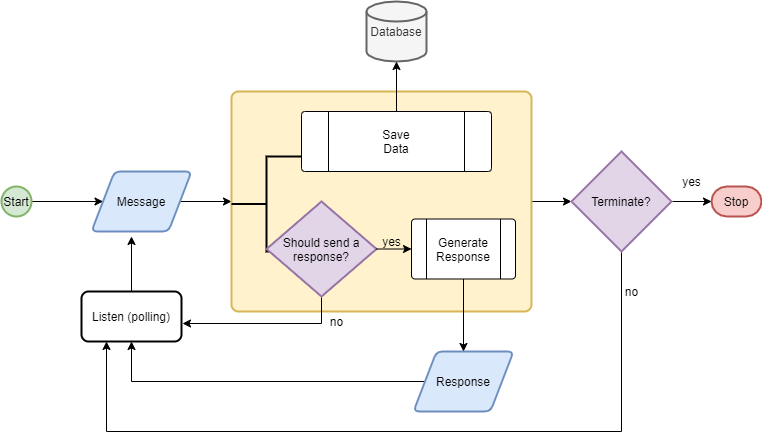

The diagram above was exported from draw.io. Its source (the exported page's mxGraphModel, read from the mxfile embedded in the PNG):
<mxGraphModel dx="1422" dy="723" grid="1" gridSize="10" guides="1" tooltips="1" connect="1" arrows="1" fold="1" page="1" pageScale="1" pageWidth="827" pageHeight="1169" math="0" shadow="0">
  <root>
    <mxCell id="0" />
    <mxCell id="1" parent="0" />
    <mxCell id="M6sBaB2yABwHQUZvbHuy-16" style="edgeStyle=orthogonalEdgeStyle;rounded=0;orthogonalLoop=1;jettySize=auto;html=1;entryX=0;entryY=0.5;entryDx=0;entryDy=0;" edge="1" parent="1" source="M6sBaB2yABwHQUZvbHuy-8" target="M6sBaB2yABwHQUZvbHuy-12">
      <mxGeometry relative="1" as="geometry" />
    </mxCell>
    <mxCell id="M6sBaB2yABwHQUZvbHuy-8" value="Message" style="shape=parallelogram;html=1;strokeWidth=2;perimeter=parallelogramPerimeter;whiteSpace=wrap;rounded=1;arcSize=12;size=0.23;fillColor=#dae8fc;strokeColor=#6c8ebf;" vertex="1" parent="1">
      <mxGeometry x="120" y="310" width="100" height="60" as="geometry" />
    </mxCell>
    <mxCell id="M6sBaB2yABwHQUZvbHuy-9" value="Database" style="strokeWidth=2;html=1;shape=mxgraph.flowchart.database;whiteSpace=wrap;fillColor=#f5f5f5;strokeColor=#666666;fontColor=#333333;" vertex="1" parent="1">
      <mxGeometry x="395" y="140" width="60" height="60" as="geometry" />
    </mxCell>
    <mxCell id="M6sBaB2yABwHQUZvbHuy-19" style="edgeStyle=orthogonalEdgeStyle;rounded=0;orthogonalLoop=1;jettySize=auto;html=1;entryX=0;entryY=0.5;entryDx=0;entryDy=0;entryPerimeter=0;" edge="1" parent="1" source="M6sBaB2yABwHQUZvbHuy-12" target="M6sBaB2yABwHQUZvbHuy-20">
      <mxGeometry relative="1" as="geometry">
        <mxPoint x="610" y="325" as="targetPoint" />
      </mxGeometry>
    </mxCell>
    <mxCell id="M6sBaB2yABwHQUZvbHuy-12" value="" style="rounded=1;whiteSpace=wrap;html=1;absoluteArcSize=1;arcSize=14;strokeWidth=2;fillColor=#fff2cc;strokeColor=#d6b656;" vertex="1" parent="1">
      <mxGeometry x="260" y="230" width="300" height="220" as="geometry" />
    </mxCell>
    <mxCell id="M6sBaB2yABwHQUZvbHuy-15" style="edgeStyle=orthogonalEdgeStyle;rounded=0;orthogonalLoop=1;jettySize=auto;html=1;exitX=1;exitY=0.5;exitDx=0;exitDy=0;exitPerimeter=0;entryX=0;entryY=0.5;entryDx=0;entryDy=0;" edge="1" parent="1" source="M6sBaB2yABwHQUZvbHuy-13" target="M6sBaB2yABwHQUZvbHuy-8">
      <mxGeometry relative="1" as="geometry" />
    </mxCell>
    <mxCell id="M6sBaB2yABwHQUZvbHuy-13" value="Start" style="strokeWidth=2;html=1;shape=mxgraph.flowchart.start_2;whiteSpace=wrap;fillColor=#d5e8d4;strokeColor=#82b366;" vertex="1" parent="1">
      <mxGeometry x="30" y="325" width="30" height="30" as="geometry" />
    </mxCell>
    <mxCell id="M6sBaB2yABwHQUZvbHuy-14" value="Stop" style="strokeWidth=2;html=1;shape=mxgraph.flowchart.terminator;whiteSpace=wrap;fillColor=#f8cecc;strokeColor=#b85450;" vertex="1" parent="1">
      <mxGeometry x="740" y="325" width="50" height="30" as="geometry" />
    </mxCell>
    <mxCell id="M6sBaB2yABwHQUZvbHuy-21" style="edgeStyle=orthogonalEdgeStyle;rounded=0;orthogonalLoop=1;jettySize=auto;html=1;exitX=1;exitY=0.5;exitDx=0;exitDy=0;exitPerimeter=0;entryX=0;entryY=0.5;entryDx=0;entryDy=0;entryPerimeter=0;" edge="1" parent="1" source="M6sBaB2yABwHQUZvbHuy-20" target="M6sBaB2yABwHQUZvbHuy-14">
      <mxGeometry relative="1" as="geometry" />
    </mxCell>
    <mxCell id="M6sBaB2yABwHQUZvbHuy-44" style="edgeStyle=orthogonalEdgeStyle;rounded=0;orthogonalLoop=1;jettySize=auto;html=1;exitX=0.5;exitY=1;exitDx=0;exitDy=0;exitPerimeter=0;entryX=0.25;entryY=1;entryDx=0;entryDy=0;" edge="1" parent="1" source="M6sBaB2yABwHQUZvbHuy-20" target="M6sBaB2yABwHQUZvbHuy-36">
      <mxGeometry relative="1" as="geometry">
        <Array as="points">
          <mxPoint x="650" y="570" />
          <mxPoint x="135" y="570" />
        </Array>
      </mxGeometry>
    </mxCell>
    <mxCell id="M6sBaB2yABwHQUZvbHuy-20" value="Terminate?" style="strokeWidth=2;html=1;shape=mxgraph.flowchart.decision;whiteSpace=wrap;fillColor=#e1d5e7;strokeColor=#9673a6;" vertex="1" parent="1">
      <mxGeometry x="600" y="290" width="100" height="100" as="geometry" />
    </mxCell>
    <mxCell id="M6sBaB2yABwHQUZvbHuy-39" style="edgeStyle=orthogonalEdgeStyle;rounded=0;orthogonalLoop=1;jettySize=auto;html=1;entryX=0.5;entryY=1;entryDx=0;entryDy=0;" edge="1" parent="1" source="M6sBaB2yABwHQUZvbHuy-24" target="M6sBaB2yABwHQUZvbHuy-36">
      <mxGeometry relative="1" as="geometry" />
    </mxCell>
    <mxCell id="M6sBaB2yABwHQUZvbHuy-24" value="Response" style="shape=parallelogram;html=1;strokeWidth=2;perimeter=parallelogramPerimeter;whiteSpace=wrap;rounded=1;arcSize=12;size=0.23;fillColor=#dae8fc;strokeColor=#6c8ebf;" vertex="1" parent="1">
      <mxGeometry x="442" y="490" width="100" height="60" as="geometry" />
    </mxCell>
    <mxCell id="M6sBaB2yABwHQUZvbHuy-32" style="edgeStyle=orthogonalEdgeStyle;rounded=0;orthogonalLoop=1;jettySize=auto;html=1;exitX=0.5;exitY=0;exitDx=0;exitDy=0;entryX=0.5;entryY=1;entryDx=0;entryDy=0;entryPerimeter=0;" edge="1" parent="1" source="M6sBaB2yABwHQUZvbHuy-26" target="M6sBaB2yABwHQUZvbHuy-9">
      <mxGeometry relative="1" as="geometry" />
    </mxCell>
    <mxCell id="M6sBaB2yABwHQUZvbHuy-26" value="" style="verticalLabelPosition=bottom;verticalAlign=top;html=1;shape=process;whiteSpace=wrap;rounded=1;size=0.14;arcSize=6;" vertex="1" parent="1">
      <mxGeometry x="330" y="250" width="190" height="60" as="geometry" />
    </mxCell>
    <mxCell id="M6sBaB2yABwHQUZvbHuy-42" style="edgeStyle=orthogonalEdgeStyle;rounded=0;orthogonalLoop=1;jettySize=auto;html=1;entryX=0.5;entryY=0;entryDx=0;entryDy=0;" edge="1" parent="1" source="M6sBaB2yABwHQUZvbHuy-27" target="M6sBaB2yABwHQUZvbHuy-24">
      <mxGeometry relative="1" as="geometry" />
    </mxCell>
    <mxCell id="M6sBaB2yABwHQUZvbHuy-27" value="" style="verticalLabelPosition=bottom;verticalAlign=top;html=1;shape=process;whiteSpace=wrap;rounded=1;size=0.14;arcSize=6;" vertex="1" parent="1">
      <mxGeometry x="440" y="357.5" width="104" height="60" as="geometry" />
    </mxCell>
    <mxCell id="M6sBaB2yABwHQUZvbHuy-28" value="Save Data" style="text;html=1;strokeColor=none;fillColor=none;align=center;verticalAlign=middle;whiteSpace=wrap;rounded=0;" vertex="1" parent="1">
      <mxGeometry x="405" y="270" width="40" height="20" as="geometry" />
    </mxCell>
    <mxCell id="M6sBaB2yABwHQUZvbHuy-29" value="Generate Response" style="text;html=1;strokeColor=none;fillColor=none;align=center;verticalAlign=middle;whiteSpace=wrap;rounded=0;" vertex="1" parent="1">
      <mxGeometry x="472" y="377.5" width="40" height="20" as="geometry" />
    </mxCell>
    <mxCell id="M6sBaB2yABwHQUZvbHuy-33" value="" style="strokeWidth=2;html=1;shape=mxgraph.flowchart.annotation_2;align=left;labelPosition=right;pointerEvents=1;" vertex="1" parent="1">
      <mxGeometry x="260" y="295" width="70" height="95" as="geometry" />
    </mxCell>
    <mxCell id="M6sBaB2yABwHQUZvbHuy-49" style="edgeStyle=orthogonalEdgeStyle;rounded=0;orthogonalLoop=1;jettySize=auto;html=1;exitX=0.5;exitY=1;exitDx=0;exitDy=0;exitPerimeter=0;entryX=1.01;entryY=0.64;entryDx=0;entryDy=0;entryPerimeter=0;" edge="1" parent="1" source="M6sBaB2yABwHQUZvbHuy-34" target="M6sBaB2yABwHQUZvbHuy-36">
      <mxGeometry relative="1" as="geometry" />
    </mxCell>
    <mxCell id="M6sBaB2yABwHQUZvbHuy-34" value="Should send a response?" style="strokeWidth=2;html=1;shape=mxgraph.flowchart.decision;whiteSpace=wrap;fillColor=#e1d5e7;strokeColor=#9673a6;" vertex="1" parent="1">
      <mxGeometry x="295" y="340" width="110" height="95" as="geometry" />
    </mxCell>
    <mxCell id="M6sBaB2yABwHQUZvbHuy-40" style="edgeStyle=orthogonalEdgeStyle;rounded=0;orthogonalLoop=1;jettySize=auto;html=1;entryX=0.4;entryY=1.083;entryDx=0;entryDy=0;entryPerimeter=0;" edge="1" parent="1" source="M6sBaB2yABwHQUZvbHuy-36" target="M6sBaB2yABwHQUZvbHuy-8">
      <mxGeometry relative="1" as="geometry" />
    </mxCell>
    <mxCell id="M6sBaB2yABwHQUZvbHuy-36" value="Listen (polling)" style="rounded=1;whiteSpace=wrap;html=1;absoluteArcSize=1;arcSize=14;strokeWidth=2;" vertex="1" parent="1">
      <mxGeometry x="110" y="430" width="100" height="50" as="geometry" />
    </mxCell>
    <mxCell id="M6sBaB2yABwHQUZvbHuy-43" value="" style="endArrow=classic;html=1;entryX=0;entryY=0.5;entryDx=0;entryDy=0;exitX=1;exitY=0.5;exitDx=0;exitDy=0;exitPerimeter=0;" edge="1" parent="1" source="M6sBaB2yABwHQUZvbHuy-34" target="M6sBaB2yABwHQUZvbHuy-27">
      <mxGeometry width="50" height="50" relative="1" as="geometry">
        <mxPoint x="300" y="520" as="sourcePoint" />
        <mxPoint x="350" y="470" as="targetPoint" />
      </mxGeometry>
    </mxCell>
    <mxCell id="M6sBaB2yABwHQUZvbHuy-45" value="no" style="text;html=1;align=center;verticalAlign=middle;resizable=0;points=[];autosize=1;strokeColor=none;" vertex="1" parent="1">
      <mxGeometry x="645" y="420" width="30" height="20" as="geometry" />
    </mxCell>
    <mxCell id="M6sBaB2yABwHQUZvbHuy-46" value="yes" style="text;html=1;align=center;verticalAlign=middle;resizable=0;points=[];autosize=1;strokeColor=none;" vertex="1" parent="1">
      <mxGeometry x="705" y="310" width="30" height="20" as="geometry" />
    </mxCell>
    <mxCell id="M6sBaB2yABwHQUZvbHuy-47" value="yes" style="text;html=1;align=center;verticalAlign=middle;resizable=0;points=[];autosize=1;strokeColor=none;" vertex="1" parent="1">
      <mxGeometry x="405" y="370" width="30" height="20" as="geometry" />
    </mxCell>
    <mxCell id="M6sBaB2yABwHQUZvbHuy-50" value="no" style="text;html=1;align=center;verticalAlign=middle;resizable=0;points=[];autosize=1;strokeColor=none;" vertex="1" parent="1">
      <mxGeometry x="350" y="450" width="30" height="20" as="geometry" />
    </mxCell>
  </root>
</mxGraphModel>